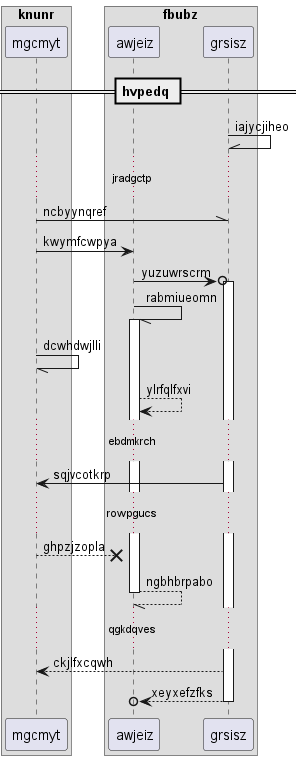

The diagram above was rendered by PlantUML. Its source (embedded in the PNG):
@startuml
box "knunr"
participant mgcmyt as 0
box "fbubz"
participant awjeiz as 1
participant grsisz as 2
end box
end box
== hvpedq ==
2 -\\ 2: iajycjiheo
...jradgctp...
0 -\\ 2: ncbyynqref
0 -> 1: kwymfcwpya
1 ->o 2++ : yuzuwrscrm
1 -// 1++ : rabmiueomn
0 -// 0: dcwhdwjlli
1 --> 1: ylrfqlfxvi
...ebdmkrch...
2 -> 0: sqjvcotkrp
...rowpgucs...
0 -->x 1: ghpzjzopla
return ngbhbrpabo
...qgkdqves...
2 --> 0: ckjlfxcqwh
return xeyxefzfks
@enduml